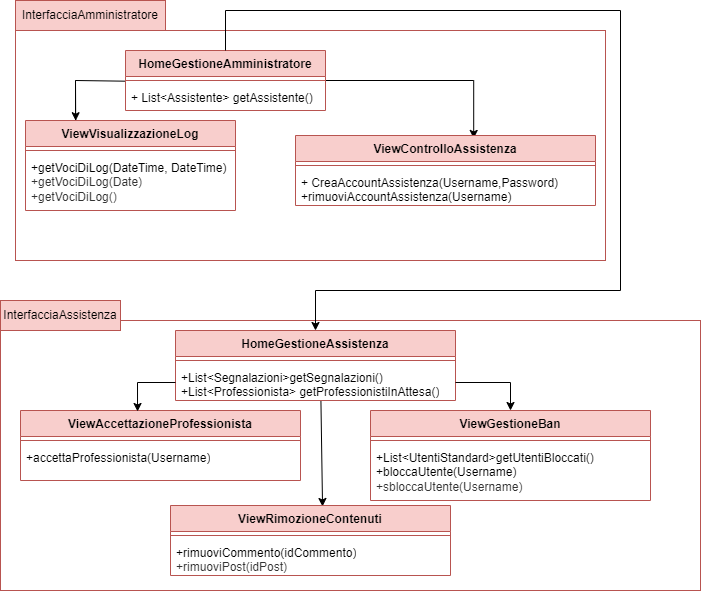

The diagram above was exported from draw.io. Its source (the exported page's mxGraphModel, read from the mxfile embedded in the PNG):
<mxGraphModel dx="223" dy="542" grid="1" gridSize="10" guides="1" tooltips="1" connect="1" arrows="1" fold="1" page="1" pageScale="1" pageWidth="827" pageHeight="1169" math="0" shadow="0">
  <root>
    <mxCell id="0" />
    <mxCell id="1" parent="0" />
    <mxCell id="rViPfP-5rLpBU5YuB5Tr-1" value="" style="rounded=0;whiteSpace=wrap;html=1;fillColor=none;strokeColor=#b85450;" parent="1" vertex="1">
      <mxGeometry x="875" y="330" width="590" height="230" as="geometry" />
    </mxCell>
    <mxCell id="rViPfP-5rLpBU5YuB5Tr-2" value="InterfacciaAmministratore" style="rounded=0;whiteSpace=wrap;html=1;fillColor=#f8cecc;strokeColor=#b85450;" parent="1" vertex="1">
      <mxGeometry x="875" y="300" width="150" height="30" as="geometry" />
    </mxCell>
    <mxCell id="rViPfP-5rLpBU5YuB5Tr-14" value="" style="endArrow=none;html=1;rounded=0;exitX=-0.001;exitY=0.356;exitDx=0;exitDy=0;exitPerimeter=0;" parent="1" edge="1">
      <mxGeometry width="50" height="50" relative="1" as="geometry">
        <mxPoint x="984.8300000000002" y="380.68000000000006" as="sourcePoint" />
        <mxPoint x="935" y="420" as="targetPoint" />
        <Array as="points">
          <mxPoint x="935" y="380" />
        </Array>
      </mxGeometry>
    </mxCell>
    <mxCell id="rViPfP-5rLpBU5YuB5Tr-15" value="" style="endArrow=classic;html=1;rounded=0;entryX=0.287;entryY=0.007;entryDx=0;entryDy=0;entryPerimeter=0;" parent="1" edge="1">
      <mxGeometry width="50" height="50" relative="1" as="geometry">
        <mxPoint x="935" y="380" as="sourcePoint" />
        <mxPoint x="935.1800000000001" y="420.21000000000004" as="targetPoint" />
      </mxGeometry>
    </mxCell>
    <mxCell id="rViPfP-5rLpBU5YuB5Tr-18" value="" style="rounded=0;whiteSpace=wrap;html=1;fillColor=none;strokeColor=#b85450;" parent="1" vertex="1">
      <mxGeometry x="860" y="620" width="700" height="270" as="geometry" />
    </mxCell>
    <mxCell id="rViPfP-5rLpBU5YuB5Tr-19" value="InterfacciaAssistenza" style="rounded=0;whiteSpace=wrap;html=1;fillColor=#f8cecc;strokeColor=#b85450;" parent="1" vertex="1">
      <mxGeometry x="860" y="600" width="120" height="30" as="geometry" />
    </mxCell>
    <mxCell id="rViPfP-5rLpBU5YuB5Tr-32" value="" style="endArrow=classic;html=1;rounded=0;exitX=0.531;exitY=1.016;exitDx=0;exitDy=0;exitPerimeter=0;entryX=0.543;entryY=0.014;entryDx=0;entryDy=0;entryPerimeter=0;" parent="1" target="rViPfP-5rLpBU5YuB5Tr-99" edge="1">
      <mxGeometry width="50" height="50" relative="1" as="geometry">
        <mxPoint x="1180.4250000000002" y="700.48" as="sourcePoint" />
        <mxPoint x="1180.1999999999998" y="789.8" as="targetPoint" />
      </mxGeometry>
    </mxCell>
    <mxCell id="rViPfP-5rLpBU5YuB5Tr-83" style="edgeStyle=orthogonalEdgeStyle;rounded=0;orthogonalLoop=1;jettySize=auto;html=1;entryX=0.594;entryY=0.042;entryDx=0;entryDy=0;entryPerimeter=0;" parent="1" source="rViPfP-5rLpBU5YuB5Tr-72" target="rViPfP-5rLpBU5YuB5Tr-76" edge="1">
      <mxGeometry relative="1" as="geometry">
        <Array as="points">
          <mxPoint x="1333" y="380" />
        </Array>
      </mxGeometry>
    </mxCell>
    <mxCell id="rViPfP-5rLpBU5YuB5Tr-72" value="HomeGestioneAmministratore" style="swimlane;fontStyle=1;align=center;verticalAlign=top;childLayout=stackLayout;horizontal=1;startSize=26;horizontalStack=0;resizeParent=1;resizeParentMax=0;resizeLast=0;collapsible=1;marginBottom=0;whiteSpace=wrap;html=1;fillColor=#F8CECC;strokeColor=#B85450;" parent="1" vertex="1">
      <mxGeometry x="985" y="350" width="200" height="60" as="geometry" />
    </mxCell>
    <mxCell id="rViPfP-5rLpBU5YuB5Tr-73" value="" style="line;strokeWidth=1;fillColor=none;align=left;verticalAlign=middle;spacingTop=-1;spacingLeft=3;spacingRight=3;rotatable=0;labelPosition=right;points=[];portConstraint=eastwest;strokeColor=inherit;" parent="rViPfP-5rLpBU5YuB5Tr-72" vertex="1">
      <mxGeometry y="26" width="200" height="8" as="geometry" />
    </mxCell>
    <mxCell id="rViPfP-5rLpBU5YuB5Tr-74" value="+ List&amp;lt;Assistente&amp;gt; getAssistente()" style="text;strokeColor=none;fillColor=none;align=left;verticalAlign=top;spacingLeft=4;spacingRight=4;overflow=hidden;rotatable=0;points=[[0,0.5],[1,0.5]];portConstraint=eastwest;whiteSpace=wrap;html=1;" parent="rViPfP-5rLpBU5YuB5Tr-72" vertex="1">
      <mxGeometry y="34" width="200" height="26" as="geometry" />
    </mxCell>
    <mxCell id="rViPfP-5rLpBU5YuB5Tr-76" value="ViewControlloAssistenza" style="swimlane;fontStyle=1;align=center;verticalAlign=top;childLayout=stackLayout;horizontal=1;startSize=26;horizontalStack=0;resizeParent=1;resizeParentMax=0;resizeLast=0;collapsible=1;marginBottom=0;whiteSpace=wrap;html=1;fillColor=#F8CECC;strokeColor=#B85450;" parent="1" vertex="1">
      <mxGeometry x="1155" y="435" width="300" height="70" as="geometry" />
    </mxCell>
    <mxCell id="rViPfP-5rLpBU5YuB5Tr-77" value="" style="line;strokeWidth=1;fillColor=none;align=left;verticalAlign=middle;spacingTop=-1;spacingLeft=3;spacingRight=3;rotatable=0;labelPosition=right;points=[];portConstraint=eastwest;strokeColor=inherit;" parent="rViPfP-5rLpBU5YuB5Tr-76" vertex="1">
      <mxGeometry y="26" width="300" height="8" as="geometry" />
    </mxCell>
    <mxCell id="rViPfP-5rLpBU5YuB5Tr-78" value="+ CreaAccountAssistenza(Username,Password)&lt;br&gt;+rimuoviAccountAssistenza(Username)" style="text;strokeColor=none;fillColor=none;align=left;verticalAlign=top;spacingLeft=4;spacingRight=4;overflow=hidden;rotatable=0;points=[[0,0.5],[1,0.5]];portConstraint=eastwest;whiteSpace=wrap;html=1;" parent="rViPfP-5rLpBU5YuB5Tr-76" vertex="1">
      <mxGeometry y="34" width="300" height="36" as="geometry" />
    </mxCell>
    <mxCell id="rViPfP-5rLpBU5YuB5Tr-85" value="ViewVisualizzazioneLog" style="swimlane;fontStyle=1;align=center;verticalAlign=top;childLayout=stackLayout;horizontal=1;startSize=26;horizontalStack=0;resizeParent=1;resizeParentMax=0;resizeLast=0;collapsible=1;marginBottom=0;whiteSpace=wrap;html=1;fillColor=#F8CECC;strokeColor=#B85450;" parent="1" vertex="1">
      <mxGeometry x="885" y="420" width="210" height="90" as="geometry" />
    </mxCell>
    <mxCell id="rViPfP-5rLpBU5YuB5Tr-86" value="" style="line;strokeWidth=1;fillColor=none;align=left;verticalAlign=middle;spacingTop=-1;spacingLeft=3;spacingRight=3;rotatable=0;labelPosition=right;points=[];portConstraint=eastwest;strokeColor=inherit;" parent="rViPfP-5rLpBU5YuB5Tr-85" vertex="1">
      <mxGeometry y="26" width="210" height="8" as="geometry" />
    </mxCell>
    <mxCell id="rViPfP-5rLpBU5YuB5Tr-87" value="+getVociDiLog(DateTime, DateTime)&lt;br style=&quot;border-color: var(--border-color); color: rgb(51, 51, 51); text-align: center;&quot;&gt;&lt;span style=&quot;color: rgb(51, 51, 51); text-align: center;&quot;&gt;+getVociDiLog(Date)&lt;/span&gt;&lt;br style=&quot;border-color: var(--border-color); color: rgb(51, 51, 51); text-align: center;&quot;&gt;&lt;span style=&quot;color: rgb(51, 51, 51); text-align: center;&quot;&gt;+getVociDiLog()&lt;/span&gt;" style="text;strokeColor=none;fillColor=none;align=left;verticalAlign=top;spacingLeft=4;spacingRight=4;overflow=hidden;rotatable=0;points=[[0,0.5],[1,0.5]];portConstraint=eastwest;whiteSpace=wrap;html=1;" parent="rViPfP-5rLpBU5YuB5Tr-85" vertex="1">
      <mxGeometry y="34" width="210" height="56" as="geometry" />
    </mxCell>
    <mxCell id="rViPfP-5rLpBU5YuB5Tr-102" style="edgeStyle=orthogonalEdgeStyle;rounded=0;orthogonalLoop=1;jettySize=auto;html=1;exitX=0.5;exitY=0;exitDx=0;exitDy=0;entryX=0.5;entryY=0;entryDx=0;entryDy=0;endArrow=none;endFill=0;startArrow=classic;startFill=1;" parent="1" source="rViPfP-5rLpBU5YuB5Tr-88" target="rViPfP-5rLpBU5YuB5Tr-72" edge="1">
      <mxGeometry relative="1" as="geometry">
        <Array as="points">
          <mxPoint x="1175" y="590" />
          <mxPoint x="1480" y="590" />
          <mxPoint x="1480" y="310" />
          <mxPoint x="1085" y="310" />
        </Array>
      </mxGeometry>
    </mxCell>
    <mxCell id="rViPfP-5rLpBU5YuB5Tr-88" value="HomeGestioneAssistenza" style="swimlane;fontStyle=1;align=center;verticalAlign=top;childLayout=stackLayout;horizontal=1;startSize=26;horizontalStack=0;resizeParent=1;resizeParentMax=0;resizeLast=0;collapsible=1;marginBottom=0;whiteSpace=wrap;html=1;fillColor=#F8CECC;strokeColor=#B85450;" parent="1" vertex="1">
      <mxGeometry x="1035" y="630" width="280" height="70" as="geometry" />
    </mxCell>
    <mxCell id="rViPfP-5rLpBU5YuB5Tr-89" value="" style="line;strokeWidth=1;fillColor=none;align=left;verticalAlign=middle;spacingTop=-1;spacingLeft=3;spacingRight=3;rotatable=0;labelPosition=right;points=[];portConstraint=eastwest;strokeColor=inherit;" parent="rViPfP-5rLpBU5YuB5Tr-88" vertex="1">
      <mxGeometry y="26" width="280" height="8" as="geometry" />
    </mxCell>
    <mxCell id="rViPfP-5rLpBU5YuB5Tr-90" value="+List&amp;lt;Segnalazioni&amp;gt;getSegnalazioni()&lt;br&gt;+List&amp;lt;Professionista&amp;gt; getProfessionistiInAttesa()" style="text;strokeColor=none;fillColor=none;align=left;verticalAlign=top;spacingLeft=4;spacingRight=4;overflow=hidden;rotatable=0;points=[[0,0.5],[1,0.5]];portConstraint=eastwest;whiteSpace=wrap;html=1;" parent="rViPfP-5rLpBU5YuB5Tr-88" vertex="1">
      <mxGeometry y="34" width="280" height="36" as="geometry" />
    </mxCell>
    <mxCell id="rViPfP-5rLpBU5YuB5Tr-91" value="ViewAccettazioneProfessionista" style="swimlane;fontStyle=1;align=center;verticalAlign=top;childLayout=stackLayout;horizontal=1;startSize=26;horizontalStack=0;resizeParent=1;resizeParentMax=0;resizeLast=0;collapsible=1;marginBottom=0;whiteSpace=wrap;html=1;fillColor=#F8CECC;strokeColor=#B85450;" parent="1" vertex="1">
      <mxGeometry x="880" y="710" width="280" height="70" as="geometry" />
    </mxCell>
    <mxCell id="rViPfP-5rLpBU5YuB5Tr-92" value="" style="line;strokeWidth=1;fillColor=none;align=left;verticalAlign=middle;spacingTop=-1;spacingLeft=3;spacingRight=3;rotatable=0;labelPosition=right;points=[];portConstraint=eastwest;strokeColor=inherit;" parent="rViPfP-5rLpBU5YuB5Tr-91" vertex="1">
      <mxGeometry y="26" width="280" height="8" as="geometry" />
    </mxCell>
    <mxCell id="rViPfP-5rLpBU5YuB5Tr-93" value="+accettaProfessionista(Username)" style="text;strokeColor=none;fillColor=none;align=left;verticalAlign=top;spacingLeft=4;spacingRight=4;overflow=hidden;rotatable=0;points=[[0,0.5],[1,0.5]];portConstraint=eastwest;whiteSpace=wrap;html=1;" parent="rViPfP-5rLpBU5YuB5Tr-91" vertex="1">
      <mxGeometry y="34" width="280" height="36" as="geometry" />
    </mxCell>
    <mxCell id="rViPfP-5rLpBU5YuB5Tr-94" value="ViewGestioneBan" style="swimlane;fontStyle=1;align=center;verticalAlign=top;childLayout=stackLayout;horizontal=1;startSize=26;horizontalStack=0;resizeParent=1;resizeParentMax=0;resizeLast=0;collapsible=1;marginBottom=0;whiteSpace=wrap;html=1;fillColor=#F8CECC;strokeColor=#B85450;" parent="1" vertex="1">
      <mxGeometry x="1230" y="710" width="280" height="90" as="geometry" />
    </mxCell>
    <mxCell id="rViPfP-5rLpBU5YuB5Tr-95" value="" style="line;strokeWidth=1;fillColor=none;align=left;verticalAlign=middle;spacingTop=-1;spacingLeft=3;spacingRight=3;rotatable=0;labelPosition=right;points=[];portConstraint=eastwest;strokeColor=inherit;" parent="rViPfP-5rLpBU5YuB5Tr-94" vertex="1">
      <mxGeometry y="26" width="280" height="8" as="geometry" />
    </mxCell>
    <mxCell id="rViPfP-5rLpBU5YuB5Tr-96" value="+List&amp;lt;UtentiStandard&amp;gt;getUtentiBloccati()&lt;br&gt;+bloccaUtente(Username)&lt;br style=&quot;border-color: var(--border-color); color: rgb(51, 51, 51); text-align: center;&quot;&gt;&lt;span style=&quot;color: rgb(51, 51, 51); text-align: center;&quot;&gt;+sbloccaUtente(Username)&lt;/span&gt;" style="text;strokeColor=none;fillColor=none;align=left;verticalAlign=top;spacingLeft=4;spacingRight=4;overflow=hidden;rotatable=0;points=[[0,0.5],[1,0.5]];portConstraint=eastwest;whiteSpace=wrap;html=1;" parent="rViPfP-5rLpBU5YuB5Tr-94" vertex="1">
      <mxGeometry y="34" width="280" height="56" as="geometry" />
    </mxCell>
    <mxCell id="rViPfP-5rLpBU5YuB5Tr-97" style="edgeStyle=orthogonalEdgeStyle;rounded=0;orthogonalLoop=1;jettySize=auto;html=1;exitX=1;exitY=0.5;exitDx=0;exitDy=0;entryX=0.5;entryY=0;entryDx=0;entryDy=0;" parent="1" source="rViPfP-5rLpBU5YuB5Tr-90" target="rViPfP-5rLpBU5YuB5Tr-94" edge="1">
      <mxGeometry relative="1" as="geometry" />
    </mxCell>
    <mxCell id="rViPfP-5rLpBU5YuB5Tr-98" style="edgeStyle=orthogonalEdgeStyle;rounded=0;orthogonalLoop=1;jettySize=auto;html=1;exitX=0;exitY=0.5;exitDx=0;exitDy=0;entryX=0.418;entryY=0.014;entryDx=0;entryDy=0;entryPerimeter=0;" parent="1" source="rViPfP-5rLpBU5YuB5Tr-90" target="rViPfP-5rLpBU5YuB5Tr-91" edge="1">
      <mxGeometry relative="1" as="geometry" />
    </mxCell>
    <mxCell id="rViPfP-5rLpBU5YuB5Tr-99" value="ViewRimozioneContenuti" style="swimlane;fontStyle=1;align=center;verticalAlign=top;childLayout=stackLayout;horizontal=1;startSize=26;horizontalStack=0;resizeParent=1;resizeParentMax=0;resizeLast=0;collapsible=1;marginBottom=0;whiteSpace=wrap;html=1;fillColor=#F8CECC;strokeColor=#B85450;" parent="1" vertex="1">
      <mxGeometry x="1030" y="805" width="280" height="70" as="geometry" />
    </mxCell>
    <mxCell id="rViPfP-5rLpBU5YuB5Tr-100" value="" style="line;strokeWidth=1;fillColor=none;align=left;verticalAlign=middle;spacingTop=-1;spacingLeft=3;spacingRight=3;rotatable=0;labelPosition=right;points=[];portConstraint=eastwest;strokeColor=inherit;" parent="rViPfP-5rLpBU5YuB5Tr-99" vertex="1">
      <mxGeometry y="26" width="280" height="8" as="geometry" />
    </mxCell>
    <mxCell id="rViPfP-5rLpBU5YuB5Tr-101" value="+rimuoviCommento(idCommento)&lt;br style=&quot;border-color: var(--border-color); color: rgb(51, 51, 51); text-align: center;&quot;&gt;&lt;span style=&quot;color: rgb(51, 51, 51); text-align: center;&quot;&gt;+rimuoviPost(idPost)&lt;/span&gt;" style="text;strokeColor=none;fillColor=none;align=left;verticalAlign=top;spacingLeft=4;spacingRight=4;overflow=hidden;rotatable=0;points=[[0,0.5],[1,0.5]];portConstraint=eastwest;whiteSpace=wrap;html=1;" parent="rViPfP-5rLpBU5YuB5Tr-99" vertex="1">
      <mxGeometry y="34" width="280" height="36" as="geometry" />
    </mxCell>
  </root>
</mxGraphModel>